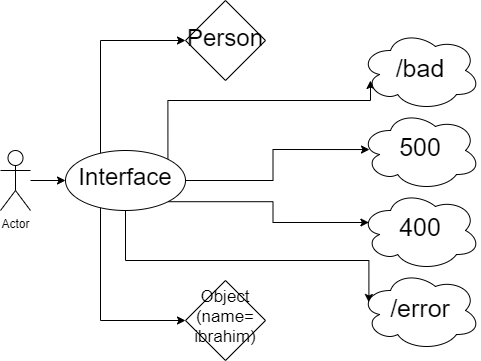

The diagram above was exported from draw.io. Its source (the exported page's mxGraphModel, read from the mxfile embedded in the PNG):
<mxGraphModel dx="868" dy="450" grid="1" gridSize="10" guides="1" tooltips="1" connect="1" arrows="1" fold="1" page="1" pageScale="1" pageWidth="850" pageHeight="1100" math="0" shadow="0">
  <root>
    <mxCell id="0" />
    <mxCell id="1" parent="0" />
    <mxCell id="PdwZb9ASAZNePoOWTjvF-3" value="" style="edgeStyle=orthogonalEdgeStyle;rounded=0;orthogonalLoop=1;jettySize=auto;html=1;" edge="1" parent="1" source="PdwZb9ASAZNePoOWTjvF-1" target="PdwZb9ASAZNePoOWTjvF-2">
      <mxGeometry relative="1" as="geometry" />
    </mxCell>
    <mxCell id="PdwZb9ASAZNePoOWTjvF-1" value="Actor" style="shape=umlActor;verticalLabelPosition=bottom;verticalAlign=top;html=1;outlineConnect=0;" vertex="1" parent="1">
      <mxGeometry x="60" y="190" width="30" height="60" as="geometry" />
    </mxCell>
    <mxCell id="PdwZb9ASAZNePoOWTjvF-5" value="" style="edgeStyle=orthogonalEdgeStyle;rounded=0;orthogonalLoop=1;jettySize=auto;html=1;" edge="1" parent="1" source="PdwZb9ASAZNePoOWTjvF-2" target="PdwZb9ASAZNePoOWTjvF-4">
      <mxGeometry relative="1" as="geometry">
        <Array as="points">
          <mxPoint x="160" y="80" />
        </Array>
      </mxGeometry>
    </mxCell>
    <mxCell id="PdwZb9ASAZNePoOWTjvF-7" value="" style="edgeStyle=orthogonalEdgeStyle;rounded=0;orthogonalLoop=1;jettySize=auto;html=1;" edge="1" parent="1" source="PdwZb9ASAZNePoOWTjvF-2" target="PdwZb9ASAZNePoOWTjvF-6">
      <mxGeometry relative="1" as="geometry">
        <Array as="points">
          <mxPoint x="160" y="360" />
        </Array>
      </mxGeometry>
    </mxCell>
    <mxCell id="PdwZb9ASAZNePoOWTjvF-15" style="edgeStyle=orthogonalEdgeStyle;rounded=0;orthogonalLoop=1;jettySize=auto;html=1;exitX=1;exitY=0;exitDx=0;exitDy=0;entryX=0.083;entryY=0.625;entryDx=0;entryDy=0;entryPerimeter=0;" edge="1" parent="1" source="PdwZb9ASAZNePoOWTjvF-2" target="PdwZb9ASAZNePoOWTjvF-12">
      <mxGeometry relative="1" as="geometry">
        <Array as="points">
          <mxPoint x="227" y="140" />
          <mxPoint x="430" y="140" />
        </Array>
      </mxGeometry>
    </mxCell>
    <mxCell id="PdwZb9ASAZNePoOWTjvF-16" style="edgeStyle=orthogonalEdgeStyle;rounded=0;orthogonalLoop=1;jettySize=auto;html=1;exitX=1;exitY=0.5;exitDx=0;exitDy=0;entryX=0.075;entryY=0.488;entryDx=0;entryDy=0;entryPerimeter=0;" edge="1" parent="1" source="PdwZb9ASAZNePoOWTjvF-2" target="PdwZb9ASAZNePoOWTjvF-10">
      <mxGeometry relative="1" as="geometry" />
    </mxCell>
    <mxCell id="PdwZb9ASAZNePoOWTjvF-17" style="edgeStyle=orthogonalEdgeStyle;rounded=0;orthogonalLoop=1;jettySize=auto;html=1;exitX=1;exitY=1;exitDx=0;exitDy=0;entryX=0.07;entryY=0.4;entryDx=0;entryDy=0;entryPerimeter=0;" edge="1" parent="1" source="PdwZb9ASAZNePoOWTjvF-2" target="PdwZb9ASAZNePoOWTjvF-13">
      <mxGeometry relative="1" as="geometry" />
    </mxCell>
    <mxCell id="PdwZb9ASAZNePoOWTjvF-18" style="edgeStyle=orthogonalEdgeStyle;rounded=0;orthogonalLoop=1;jettySize=auto;html=1;exitX=0.5;exitY=1;exitDx=0;exitDy=0;entryX=0.07;entryY=0.4;entryDx=0;entryDy=0;entryPerimeter=0;" edge="1" parent="1" source="PdwZb9ASAZNePoOWTjvF-2" target="PdwZb9ASAZNePoOWTjvF-14">
      <mxGeometry relative="1" as="geometry">
        <Array as="points">
          <mxPoint x="185" y="300" />
          <mxPoint x="428" y="300" />
        </Array>
      </mxGeometry>
    </mxCell>
    <mxCell id="PdwZb9ASAZNePoOWTjvF-2" value="&lt;p style=&quot;line-height: 140%&quot;&gt;&lt;font style=&quot;font-size: 24px&quot;&gt;Interface&lt;/font&gt;&lt;/p&gt;" style="ellipse;whiteSpace=wrap;html=1;verticalAlign=top;" vertex="1" parent="1">
      <mxGeometry x="125" y="190" width="120" height="60" as="geometry" />
    </mxCell>
    <mxCell id="PdwZb9ASAZNePoOWTjvF-4" value="&lt;font style=&quot;font-size: 24px ; line-height: 260%&quot;&gt;Person&lt;/font&gt;" style="rhombus;whiteSpace=wrap;html=1;verticalAlign=top;" vertex="1" parent="1">
      <mxGeometry x="245" y="40" width="80" height="80" as="geometry" />
    </mxCell>
    <mxCell id="PdwZb9ASAZNePoOWTjvF-6" value="&lt;font style=&quot;font-size: 17px&quot;&gt;Object&lt;br&gt;(name=&lt;br&gt;ibrahim)&lt;/font&gt;" style="rhombus;whiteSpace=wrap;html=1;verticalAlign=top;" vertex="1" parent="1">
      <mxGeometry x="245" y="320" width="80" height="80" as="geometry" />
    </mxCell>
    <mxCell id="PdwZb9ASAZNePoOWTjvF-10" value="&lt;font style=&quot;font-size: 25px ; line-height: 240%&quot;&gt;500&lt;/font&gt;" style="ellipse;shape=cloud;whiteSpace=wrap;html=1;verticalAlign=top;" vertex="1" parent="1">
      <mxGeometry x="420" y="150" width="120" height="80" as="geometry" />
    </mxCell>
    <mxCell id="PdwZb9ASAZNePoOWTjvF-12" value="&lt;font style=&quot;font-size: 25px ; line-height: 250%&quot;&gt;/bad&lt;/font&gt;" style="ellipse;shape=cloud;whiteSpace=wrap;html=1;verticalAlign=top;" vertex="1" parent="1">
      <mxGeometry x="420" y="70" width="120" height="80" as="geometry" />
    </mxCell>
    <mxCell id="PdwZb9ASAZNePoOWTjvF-13" value="&lt;font style=&quot;font-size: 25px ; line-height: 240%&quot;&gt;400&lt;/font&gt;" style="ellipse;shape=cloud;whiteSpace=wrap;html=1;verticalAlign=top;" vertex="1" parent="1">
      <mxGeometry x="420" y="230" width="120" height="80" as="geometry" />
    </mxCell>
    <mxCell id="PdwZb9ASAZNePoOWTjvF-14" value="&lt;font style=&quot;font-size: 25px ; line-height: 250%&quot;&gt;/error&lt;/font&gt;" style="ellipse;shape=cloud;whiteSpace=wrap;html=1;verticalAlign=top;" vertex="1" parent="1">
      <mxGeometry x="420" y="310" width="120" height="80" as="geometry" />
    </mxCell>
  </root>
</mxGraphModel>